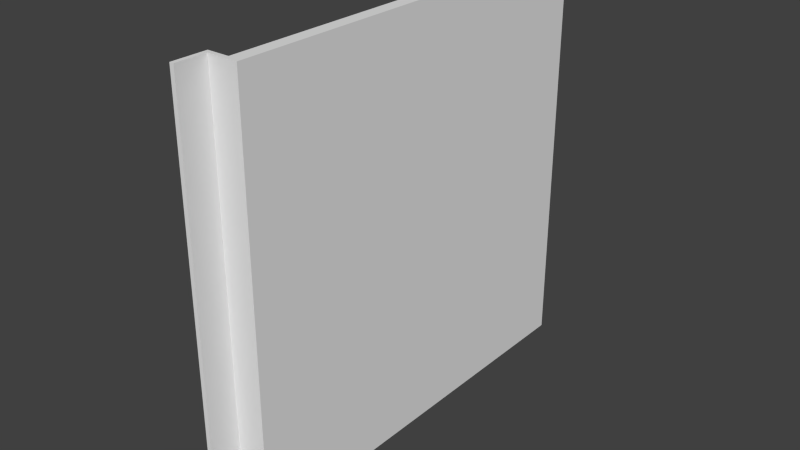 # Source: Column_C_Right.blend  (saved by Blender 2.76.0; exported with 4.5.12 LTS)
import bpy
from mathutils import Matrix  # noqa: F401  (used for matrix-valued properties, if any)

bpy.ops.wm.read_factory_settings(use_empty=True)
scene = bpy.context.scene
scene.name = 'Scene'

# ---- collections
col_collection_1 = bpy.data.collections.new('Collection 1'); scene.collection.children.link(col_collection_1)

# ---- world
world_world = bpy.data.worlds.new('World'); scene.world = world_world
world_world.color = (0.05088, 0.05088, 0.05088)
world_world.use_sun_shadow = False
world_world.sun_shadow_jitter_overblur = 0.0
world_world.cycles.sampling_method = 'MANUAL'
world_world.cycles.sample_map_resolution = 256

# ---- meshes
me_base_point = bpy.data.meshes.new('Base Point')
me_base_point.from_pydata([(0.0, 0.0, 0.0)], [], [])
me_base_point.use_remesh_preserve_volume = False
me_base_point.use_remesh_preserve_attributes = False
me_base_point.use_mirror_vertex_groups = False
me_base_point.update()
me_column = bpy.data.meshes.new('Column')
me_column.from_pydata([(0.05061, -0.6096, -5.96e-08), (0.03156, -0.6096, -5.96e-08), (0.05061, 5.962e-08, 0.0), (0.03156, 5.962e-08, 0.0), (0.05061, -0.6096, 0.6096), (0.03156, -0.6096, 0.6096), (0.05061, -5.962e-08, 0.6096), (0.03156, -5.962e-08, 0.6096), (0.00635, -0.6602, -1.192e-07), (-8.941e-08, -0.6602, -1.192e-07), (0.00635, -0.6159, -5.96e-08), (-5.96e-08, -0.6159, -5.96e-08), (0.00635, -0.6602, 0.6096), (-5.96e-08, -0.6602, 0.6096), (0.00635, -0.616, 0.6096), (-2.98e-08, -0.616, 0.6096), (-5.96e-08, -0.6159, -5.96e-08), (-5.96e-08, -0.6096, -5.96e-08), (0.05061, -0.6159, 0.0), (0.05061, -0.6096, 0.0), (-1.192e-07, -0.6159, 0.6096), (-1.192e-07, -0.6096, 0.6096), (0.05061, -0.6159, 0.6096), (0.05061, -0.6096, 0.6096), (0.03156, -0.6096, -5.96e-08), (-8.941e-08, -0.6096, -5.96e-08), (0.03156, 5.962e-08, 0.0), (0.0, 5.962e-08, 0.0), (0.03156, -0.6096, 0.01905), (-5.96e-08, -0.6096, 0.01905), (0.03156, -5.962e-08, 0.01905), (2.98e-08, -5.962e-08, 0.01905)], [], [(1, 3, 2, 0), (3, 7, 6, 2), (7, 5, 4, 6), (5, 1, 0, 4), (0, 2, 6, 4), (5, 7, 3, 1), (9, 11, 10, 8), (11, 15, 14, 10), (15, 13, 12, 14), (13, 9, 8, 12), (8, 10, 14, 12), (13, 15, 11, 9), (17, 19, 18, 16), (19, 23, 22, 18), (23, 21, 20, 22), (21, 17, 16, 20), (16, 18, 22, 20), (21, 23, 19, 17), (25, 27, 26, 24), (27, 31, 30, 26), (31, 29, 28, 30), (29, 25, 24, 28), (24, 26, 30, 28), (29, 31, 27, 25)])
_uv = me_column.uv_layers.new(name='UVMap')
_uv.uv.foreach_set('vector', [2.001, 1.335, 0.5005, 1.335, 0.5005, 1.288, 2.001, 1.288, 2.001, 1.382, 0.5005, 1.382, 0.5005, 1.335, 2.001, 1.335, 0.5005, 1.194, 2.001, 1.194, 2.001, 1.241, 0.5005, 1.241, 0.5005, 1.101, 2.001, 1.101, 2.001, 1.147, 0.5005, 1.147, 0.5005, -0.9686, 0.5005, 0.494, -0.9995, 0.494, -0.9995, -0.9686, -1.003, 1.997, -1.003, 0.497, 0.5035, 0.497, 0.5035, 1.997, 0.6095, 0.4143, 0.5006, 0.4143, 0.5006, 0.3987, 0.6095, 0.3987, 0.5005, -0.9686, -0.9995, -0.9686, -0.9995, -0.9843, 0.5005, -0.9843, 0.5006, 0.383, 0.6095, 0.383, 0.6095, 0.3987, 0.5006, 0.3987, 2.001, 1.086, 0.5005, 1.086, 0.5005, 1.071, 2.001, 1.071, 0.5005, 1.644, 0.5005, 1.538, 2.001, 1.538, 2.001, 1.644, 0.5005, 1.754, 0.5005, 1.644, 2.001, 1.644, 2.001, 1.754, 0.6095, 0.2893, 0.734, 0.2893, 0.734, 0.305, 0.6095, 0.305, 0.5005, 1.086, 2.001, 1.086, 2.001, 1.101, 0.5005, 1.101, 0.734, 0.2893, 0.6095, 0.2893, 0.6095, 0.2736, 0.734, 0.2736, -0.9995, -1.0, 0.5005, -1.0, 0.5005, -0.9843, -0.9995, -0.9843, 0.5005, 1.875, 0.5005, 1.754, 2.001, 1.754, 2.001, 1.875, 2.001, 1.875, 2.001, 2.0, 0.5005, 2.0, 0.5005, 1.875, 2.001, 1.538, 0.5005, 1.538, 0.5005, 1.46, 2.001, 1.46, 0.6095, 0.4767, 0.6095, 0.5237, 0.5318, 0.5237, 0.5318, 0.4767, 0.5005, 1.382, 2.001, 1.382, 2.001, 1.46, 0.5005, 1.46, 0.5318, 0.4767, 0.5318, 0.4296, 0.6072, 0.4296, 0.6072, 0.4767, 0.5005, 1.147, 1.957, 1.147, 1.957, 1.194, 0.5005, 1.194, 0.5005, 1.241, 2.001, 1.241, 2.001, 1.288, 0.5005, 1.288])
me_column.materials.append(None)
me_column.use_remesh_preserve_volume = False
me_column.use_remesh_preserve_attributes = False
me_column.use_mirror_vertex_groups = False
me_column.update()
me_cage = bpy.data.meshes.new('CAGE')
me_cage.from_pydata([(0.0, 0.0, 0.0), (0.0, 0.6096, 0.0), (0.6096, 0.6096, 0.0), (0.6096, 0.0, 0.0), (0.0, 0.0, 0.6096), (0.0, 0.6096, 0.6096), (0.6096, 0.6096, 0.6096), (0.6096, 0.0, 0.6096)], [], [(0, 1, 2, 3), (4, 7, 6, 5), (0, 4, 5, 1), (1, 5, 6, 2), (2, 6, 7, 3), (4, 0, 3, 7)])
me_cage.use_remesh_preserve_volume = False
me_cage.use_remesh_preserve_attributes = False
me_cage.use_mirror_vertex_groups = False
me_cage.update()

# ---- objects
ob_bpassembly_new_assembly = bpy.data.objects.new('BPASSEMBLY.New Assembly', me_base_point)
ob_vpdimz_new_assembly = bpy.data.objects.new('VPDIMZ.New Assembly', None)
ob_vpdimy_new_assembly = bpy.data.objects.new('VPDIMY.New Assembly', None)
ob_mesh_new_assembly_column = bpy.data.objects.new('MESH.New Assembly.Column', me_column)
ob_vpdimx_new_assembly = bpy.data.objects.new('VPDIMX.New Assembly', None)
ob_cage_new_assembly_cage = bpy.data.objects.new('CAGE.New Assembly.CAGE', me_cage)

# ---- transforms, parenting, visibility, modifiers, constraints
ob_bpassembly_new_assembly.location = (0.0, 0.0, 0.0)
ob_bpassembly_new_assembly.lineart.crease_threshold = 0.0
ob_vpdimz_new_assembly.parent = ob_bpassembly_new_assembly
ob_vpdimz_new_assembly.location = (0.0, 0.0, 0.6096)
ob_vpdimz_new_assembly.lock_location = (True, True, False)
ob_vpdimz_new_assembly.empty_display_size = 0.3048
ob_vpdimz_new_assembly.empty_image_offset = (0.0, 0.0)
ob_vpdimz_new_assembly.lineart.crease_threshold = 0.0
ob_vpdimy_new_assembly.parent = ob_bpassembly_new_assembly
ob_vpdimy_new_assembly.location = (0.0, -0.6604, 0.0)
ob_vpdimy_new_assembly.lock_location = (True, False, True)
ob_vpdimy_new_assembly.empty_display_size = 0.3048
ob_vpdimy_new_assembly.empty_image_offset = (0.0, 0.0)
ob_vpdimy_new_assembly.lineart.crease_threshold = 0.0
ob_mesh_new_assembly_column.parent = ob_bpassembly_new_assembly
ob_mesh_new_assembly_column.location = (0.0, 0.0, 0.0)
ob_mesh_new_assembly_column.lock_location = (True, True, True)
ob_mesh_new_assembly_column.lineart.crease_threshold = 0.0
_vg = ob_mesh_new_assembly_column.vertex_groups.new(name='X Dimension')
_vg = ob_mesh_new_assembly_column.vertex_groups.new(name='Y Dimension')
_vg = ob_mesh_new_assembly_column.vertex_groups.new(name='Z Dimension')
_m = ob_mesh_new_assembly_column.modifiers.new('Hook-VPDIMY.New Assembly', 'HOOK')
_m.center = (0.0, -0.6604, 0.0)
_m.matrix_inverse = ((1.0, 0.0, 0.0, 0.0), (0.0, 1.0, 0.0, 0.6604), (0.0, 0.0, 1.0, 0.0), (0.0, 0.0, 0.0, 1.0))
_m.object = ob_vpdimy_new_assembly
_m = ob_mesh_new_assembly_column.modifiers.new('Hook-VPDIMZ.New Assembly', 'HOOK')
_m.center = (0.0, 0.0, 0.6096)
_m.matrix_inverse = ((1.0, 0.0, 0.0, 0.0), (0.0, 1.0, 0.0, 0.0), (0.0, 0.0, 1.0, -0.6096), (0.0, 0.0, 0.0, 1.0))
_m.object = ob_vpdimz_new_assembly
ob_vpdimx_new_assembly.parent = ob_bpassembly_new_assembly
ob_vpdimx_new_assembly.location = (0.0508, 0.0, 0.0)
ob_vpdimx_new_assembly.lock_location = (False, True, True)
ob_vpdimx_new_assembly.empty_display_size = 0.3048
ob_vpdimx_new_assembly.empty_image_offset = (0.0, 0.0)
ob_vpdimx_new_assembly.lineart.crease_threshold = 0.0
ob_cage_new_assembly_cage.parent = ob_bpassembly_new_assembly
ob_cage_new_assembly_cage.location = (0.0, 0.0, 0.0)
ob_cage_new_assembly_cage.lock_location = (True, True, True)
ob_cage_new_assembly_cage.lock_rotation = (True, True, True)
ob_cage_new_assembly_cage.hide_select = True
ob_cage_new_assembly_cage.visible_camera = False
ob_cage_new_assembly_cage.visible_diffuse = False
ob_cage_new_assembly_cage.visible_glossy = False
ob_cage_new_assembly_cage.visible_transmission = False
ob_cage_new_assembly_cage.visible_shadow = False
ob_cage_new_assembly_cage.display_type = 'WIRE'
ob_cage_new_assembly_cage.lineart.crease_threshold = 0.0
_vg = ob_cage_new_assembly_cage.vertex_groups.new(name='X Dimension')
_vg = ob_cage_new_assembly_cage.vertex_groups.new(name='Y Dimension')
_vg = ob_cage_new_assembly_cage.vertex_groups.new(name='Z Dimension')
_m = ob_cage_new_assembly_cage.modifiers.new('Hook-VPDIMX.New Assembly', 'HOOK')
_m.center = (0.6096, 0.0, 0.0)
_m.matrix_inverse = ((1.0, 0.0, 0.0, -0.6096), (0.0, 1.0, 0.0, 0.0), (0.0, 0.0, 1.0, 0.0), (0.0, 0.0, 0.0, 1.0))
_m.object = ob_vpdimx_new_assembly
_m = ob_cage_new_assembly_cage.modifiers.new('Hook-VPDIMY.New Assembly', 'HOOK')
_m.center = (0.0, 0.6096, 0.0)
_m.matrix_inverse = ((1.0, 0.0, 0.0, 0.0), (0.0, 1.0, 0.0, -0.6096), (0.0, 0.0, 1.0, 0.0), (0.0, 0.0, 0.0, 1.0))
_m.object = ob_vpdimy_new_assembly
_m = ob_cage_new_assembly_cage.modifiers.new('Hook-VPDIMZ.New Assembly', 'HOOK')
_m.center = (0.0, 0.0, 0.6096)
_m.matrix_inverse = ((1.0, 0.0, 0.0, 0.0), (0.0, 1.0, 0.0, 0.0), (0.0, 0.0, 1.0, -0.6096), (0.0, 0.0, 0.0, 1.0))
_m.object = ob_vpdimz_new_assembly

# ---- collection membership
col_collection_1.objects.link(ob_bpassembly_new_assembly)
col_collection_1.objects.link(ob_vpdimz_new_assembly)
col_collection_1.objects.link(ob_vpdimy_new_assembly)
col_collection_1.objects.link(ob_mesh_new_assembly_column)
col_collection_1.objects.link(ob_vpdimx_new_assembly)
col_collection_1.objects.link(ob_cage_new_assembly_cage)

# ---- scene / render settings (as saved in the file)
scene.frame_start = 1; scene.frame_end = 250; scene.frame_set(1)
scene.render.engine = 'CYCLES'
scene.render.resolution_percentage = 50
scene.render.dither_intensity = 0.0
scene.cycles.use_denoising = False
scene.cycles.samples = 100
scene.cycles.sampling_pattern = 'TABULATED_SOBOL'
scene.cycles.light_sampling_threshold = 0.0
scene.cycles.use_adaptive_sampling = False
scene.cycles.use_light_tree = False
scene.cycles.caustics_reflective = False
scene.cycles.caustics_refractive = False
scene.cycles.blur_glossy = 0.0
scene.cycles.max_bounces = 6
scene.cycles.pixel_filter_type = 'GAUSSIAN'
scene.cycles.sample_clamp_direct = 1.0
scene.cycles.sample_clamp_indirect = 1.0
scene.view_settings.view_transform = 'Standard'
bpy.context.view_layer.update()

# ---- added for rendering (the .blend has no active camera and no usable light): camera, sun
cam_auto = bpy.data.cameras.new('AutoCamera')
cam_auto.lens = 50.0
cam_auto.sensor_width = 36.0
cam_auto.clip_end = 1000.0
ob_auto_camera = bpy.data.objects.new('AutoCamera', cam_auto)
scene.collection.objects.link(ob_auto_camera)
ob_auto_camera.location = (0.858267, -1.32964, 0.971094)
ob_auto_camera.rotation_euler = (1.09748, -7.21219e-08, 0.694738)
scene.camera = ob_auto_camera
light_auto_sun = bpy.data.lights.new('AutoSun', 'SUN')
light_auto_sun.energy = 3.0
light_auto_sun.angle = 0.0523599
ob_auto_sun = bpy.data.objects.new('AutoSun', light_auto_sun)
scene.collection.objects.link(ob_auto_sun)
ob_auto_sun.rotation_euler = (0.872665, 0.174533, 0.523599)
bpy.context.view_layer.update()
